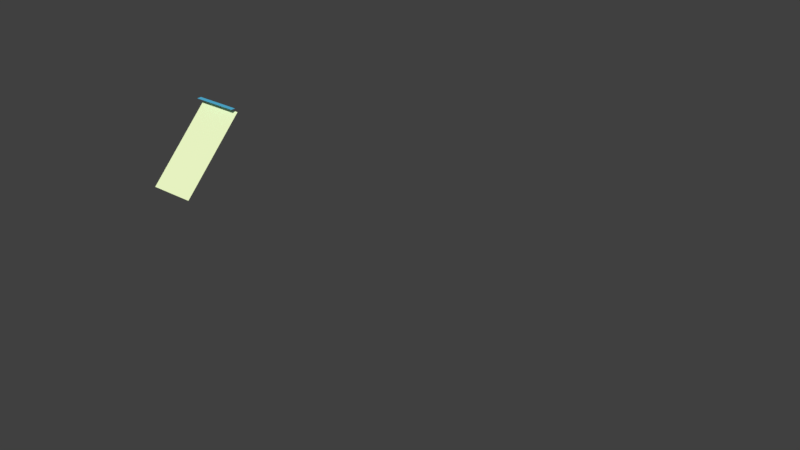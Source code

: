 # Source: simple_water_droplets.blend  (saved by Blender 2.77.0; exported with 4.5.12 LTS)
import bpy
from mathutils import Matrix  # noqa: F401  (used for matrix-valued properties, if any)

bpy.ops.wm.read_factory_settings(use_empty=True)
scene = bpy.context.scene
scene.name = 'Scene'

# ---- collections
col_collection_1 = bpy.data.collections.new('Collection 1'); scene.collection.children.link(col_collection_1)

# ---- materials (node trees are filled in below, after node groups)
mat_dynamicwdrop_emitter = bpy.data.materials.new('DynamicWdrop_Emitter')
mat_dynamicwdrop_emitter.alpha_threshold = 0.0
mat_dynamicwdrop_emitter.use_transparent_shadow = False
mat_dynamicwdrop_emitter.diffuse_color = (0.1022, 0.5271, 0.7991, 1.0)
mat_dynamicwdrop_emitter.roughness = 0.5
mat_plane = bpy.data.materials.new('Plane')
mat_plane.alpha_threshold = 0.0
mat_plane.use_transparent_shadow = False
mat_plane.diffuse_color = (0.8879, 1.0, 0.5906, 1.0)
mat_plane.roughness = 0.5
mat_plane.line_color = (0.0, 0.0, 0.0, 1.0)
mat_material = bpy.data.materials.new('Material')
mat_material.alpha_threshold = 0.0
mat_material.use_transparent_shadow = False
mat_material.diffuse_color = (0.0, 0.1912, 0.624, 1.0)
mat_material.roughness = 0.5

# ---- material node trees

# ---- world
world_world = bpy.data.worlds.new('World'); scene.world = world_world
world_world.color = (0.05088, 0.05088, 0.05088)
world_world.use_sun_shadow = False
world_world.sun_shadow_jitter_overblur = 0.0
world_world.cycles.sampling_method = 'MANUAL'

# ---- meshes
me_plane_001 = bpy.data.meshes.new('Plane.001')
me_plane_001.from_pydata([(-1.0, -1.0, 0.0), (1.0, -1.0, 0.0), (-1.0, 1.0, 0.0), (1.0, 1.0, 0.0)], [], [(0, 1, 3, 2)])
me_plane_001.materials.append(mat_dynamicwdrop_emitter)
me_plane_001.use_remesh_preserve_volume = False
me_plane_001.use_remesh_preserve_attributes = False
me_plane_001.use_mirror_vertex_groups = False
me_plane_001.update()
me_plane = bpy.data.meshes.new('Plane')
me_plane.from_pydata([(-1.0, -1.0, 0.0), (1.0, -1.0, 0.0), (-1.0, 1.0, 0.0), (1.0, 1.0, 0.0)], [], [(0, 1, 3, 2)])
me_plane.materials.append(mat_plane)
me_plane.use_remesh_preserve_volume = False
me_plane.use_remesh_preserve_attributes = False
me_plane.use_mirror_vertex_groups = False
me_plane.update()

# ---- objects
ob_dynamicwdrop_emitter = bpy.data.objects.new('DynamicWdrop_Emitter', me_plane_001)
ob_plane = bpy.data.objects.new('Plane', me_plane)
ob_mball_001 = bpy.data.objects.new('Mball.001', None)
ob_mball = bpy.data.objects.new('Mball', None)

# ---- transforms, parenting, visibility, modifiers, constraints
ob_dynamicwdrop_emitter.location = (0.0, 0.6, 0.8)
ob_dynamicwdrop_emitter.scale = (0.5, 0.05, 0.5)
ob_dynamicwdrop_emitter.show_wire = True
ob_dynamicwdrop_emitter.lineart.crease_threshold = 0.0
_m = ob_dynamicwdrop_emitter.modifiers.new('ParticleSystem 1', 'PARTICLE_SYSTEM')
ob_plane.location = (0.0, 0.0, 0.0)
ob_plane.rotation_euler = (0.7854, 0.0, 0.0)
ob_plane.scale = (0.5, 1.0, 1.0)
ob_plane.show_wire = True
ob_plane.lineart.crease_threshold = 0.0
_m = ob_plane.modifiers.new('ParticleSystem 1', 'PARTICLE_SYSTEM')
_m = ob_plane.modifiers.new('Collision', 'COLLISION')
ob_mball_001.location = (11.0, 0.0, 0.0)
ob_mball_001.scale = (0.012, 0.03, 0.03)
ob_mball_001.empty_image_offset = (0.0, 0.0)
ob_mball_001.lineart.crease_threshold = 0.0
ob_mball.location = (10.0, 0.0, 0.0)
ob_mball.scale = (0.01, 0.01, 0.008)
ob_mball.empty_image_offset = (0.0, 0.0)
ob_mball.lineart.crease_threshold = 0.0

# ---- collection membership
col_collection_1.objects.link(ob_dynamicwdrop_emitter)
col_collection_1.objects.link(ob_plane)
col_collection_1.objects.link(ob_mball_001)
col_collection_1.objects.link(ob_mball)

# ---- scene / render settings (as saved in the file)
scene.frame_start = 1; scene.frame_end = 240; scene.frame_set(1)
scene.render.engine = 'BLENDER_EEVEE_NEXT'
scene.render.resolution_x = 1280
scene.render.resolution_y = 720
scene.render.dither_intensity = 0.0
scene.cycles.use_denoising = False
scene.cycles.samples = 128
scene.cycles.sampling_pattern = 'TABULATED_SOBOL'
scene.cycles.light_sampling_threshold = 0.0
scene.cycles.use_adaptive_sampling = False
scene.cycles.use_light_tree = False
scene.cycles.blur_glossy = 0.0
scene.cycles.sample_clamp_indirect = 0.0
scene.view_settings.view_transform = 'Standard'
bpy.context.view_layer.update()

# ---- added for rendering (the .blend has no active camera and no usable light): camera, sun
cam_auto = bpy.data.cameras.new('AutoCamera')
cam_auto.lens = 50.0
cam_auto.sensor_width = 36.0
cam_auto.clip_end = 1000.0
ob_auto_camera = bpy.data.objects.new('AutoCamera', cam_auto)
scene.collection.objects.link(ob_auto_camera)
ob_auto_camera.location = (16.0717, -12.9813, 8.70062)
ob_auto_camera.rotation_euler = (1.09748, -7.21219e-08, 0.694738)
scene.camera = ob_auto_camera
light_auto_sun = bpy.data.lights.new('AutoSun', 'SUN')
light_auto_sun.energy = 3.0
light_auto_sun.angle = 0.0523599
ob_auto_sun = bpy.data.objects.new('AutoSun', light_auto_sun)
scene.collection.objects.link(ob_auto_sun)
ob_auto_sun.rotation_euler = (0.872665, 0.174533, 0.523599)
bpy.context.view_layer.update()
